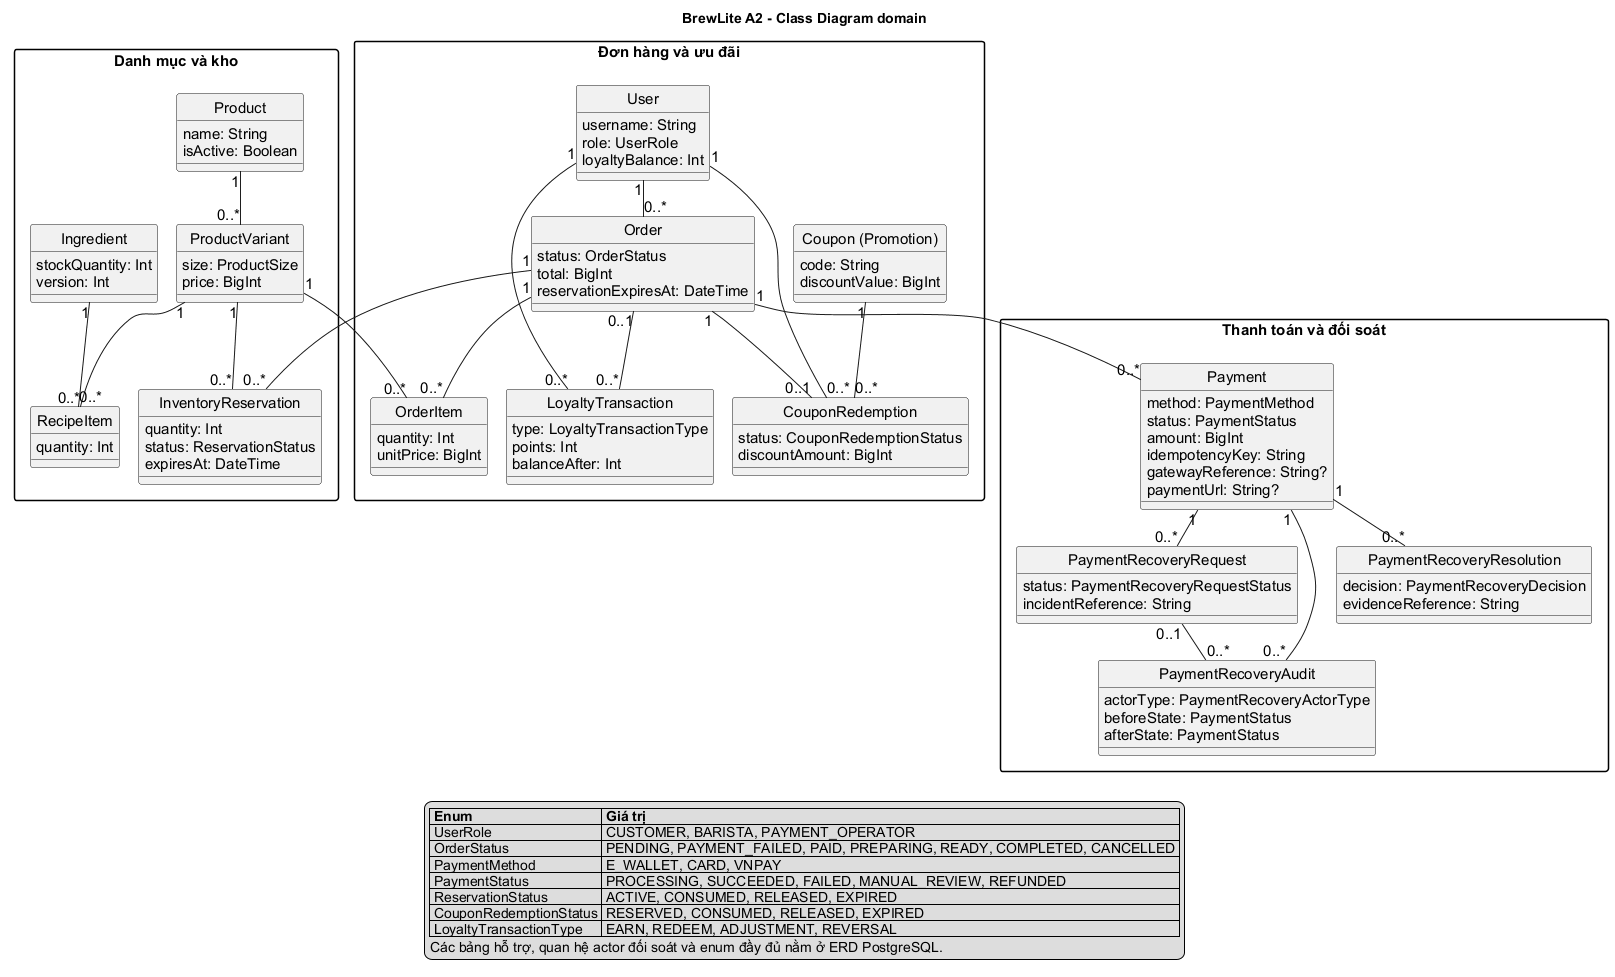

The diagram above was rendered by PlantUML. Its source (embedded in the PNG):
@startuml
!pragma layout smetana
title BrewLite A2 - Class Diagram domain
hide circle
skinparam defaultFontName Arial
skinparam defaultFontSize 15
skinparam classAttributeIconSize 0
skinparam shadowing false
skinparam nodesep 19
skinparam ranksep 25
skinparam packageStyle rectangle

package "Danh mục và kho" {
  class Product {
    name: String
    isActive: Boolean
  }
  class ProductVariant {
    size: ProductSize
    price: BigInt
  }
  class RecipeItem {
    quantity: Int
  }
  class Ingredient {
    stockQuantity: Int
    version: Int
  }
  class InventoryReservation {
    quantity: Int
    status: ReservationStatus
    expiresAt: DateTime
  }
}

package "Đơn hàng và ưu đãi" {
  class User {
    username: String
    role: UserRole
    loyaltyBalance: Int
  }
  class Order {
    status: OrderStatus
    total: BigInt
    reservationExpiresAt: DateTime
  }
  class OrderItem {
    quantity: Int
    unitPrice: BigInt
  }
  class "Coupon (Promotion)" as Coupon {
    code: String
    discountValue: BigInt
  }
  class CouponRedemption {
    status: CouponRedemptionStatus
    discountAmount: BigInt
  }
  class LoyaltyTransaction {
    type: LoyaltyTransactionType
    points: Int
    balanceAfter: Int
  }
}

package "Thanh toán và đối soát" {
  class Payment {
    method: PaymentMethod
    status: PaymentStatus
    amount: BigInt
    idempotencyKey: String
    gatewayReference: String?
    paymentUrl: String?
  }
  class PaymentRecoveryRequest {
    status: PaymentRecoveryRequestStatus
    incidentReference: String
  }
  class PaymentRecoveryAudit {
    actorType: PaymentRecoveryActorType
    beforeState: PaymentStatus
    afterState: PaymentStatus
  }
  class PaymentRecoveryResolution {
    decision: PaymentRecoveryDecision
    evidenceReference: String
  }
}

Product "1" -- "0..*" ProductVariant
ProductVariant "1" -- "0..*" RecipeItem
Ingredient "1" -- "0..*" RecipeItem
ProductVariant "1" -- "0..*" OrderItem
ProductVariant "1" -- "0..*" InventoryReservation
User "1" -- "0..*" Order
Order "1" -- "0..*" OrderItem
Order "1" -- "0..*" InventoryReservation
Order "1" -- "0..*" Payment
Coupon "1" -- "0..*" CouponRedemption
Order "1" -- "0..1" CouponRedemption
User "1" -- "0..*" CouponRedemption
User "1" -- "0..*" LoyaltyTransaction
Order "0..1" -- "0..*" LoyaltyTransaction
Payment "1" -- "0..*" PaymentRecoveryRequest
Payment "1" -- "0..*" PaymentRecoveryAudit
Payment "1" -- "0..*" PaymentRecoveryResolution
PaymentRecoveryRequest "0..1" -- "0..*" PaymentRecoveryAudit

legend bottom
  |= Enum |= Giá trị |
  | UserRole | CUSTOMER, BARISTA, PAYMENT_OPERATOR |
  | OrderStatus | PENDING, PAYMENT_FAILED, PAID, PREPARING, READY, COMPLETED, CANCELLED |
  | PaymentMethod | E_WALLET, CARD, VNPAY |
  | PaymentStatus | PROCESSING, SUCCEEDED, FAILED, MANUAL_REVIEW, REFUNDED |
  | ReservationStatus | ACTIVE, CONSUMED, RELEASED, EXPIRED |
  | CouponRedemptionStatus | RESERVED, CONSUMED, RELEASED, EXPIRED |
  | LoyaltyTransactionType | EARN, REDEEM, ADJUSTMENT, REVERSAL |
  Các bảng hỗ trợ, quan hệ actor đối soát và enum đầy đủ nằm ở ERD PostgreSQL.
endlegend
@enduml